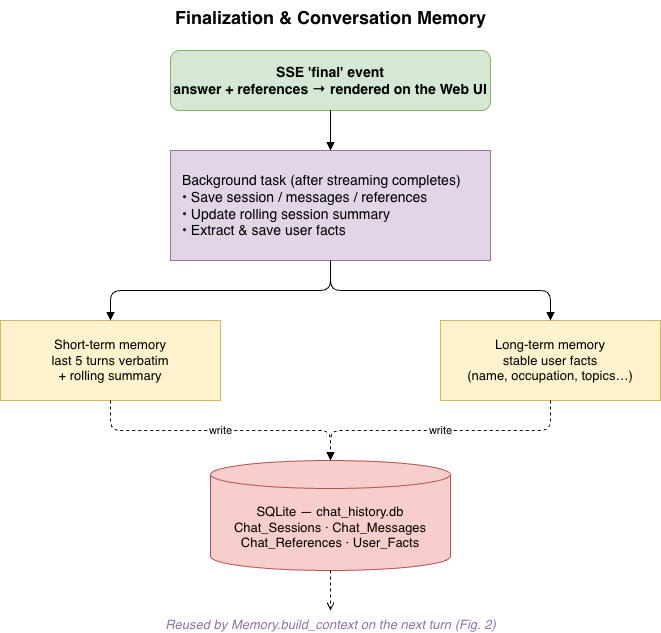

The diagram above was exported from draw.io. Its source (the exported page's mxGraphModel, read from the mxfile embedded in the PNG):
<mxGraphModel dx="824" dy="667" grid="1" gridSize="10" guides="1" tooltips="1" connect="1" arrows="1" fold="1" page="1" pageScale="1" pageWidth="900" pageHeight="800" math="0" shadow="0">
  <root>
    <mxCell id="0" />
    <mxCell id="1" parent="0" />
    <mxCell id="m_title" parent="1" style="text;html=1;align=center;fontSize=18;fontStyle=1" value="Finalization &amp; Conversation Memory" vertex="1">
      <mxGeometry height="30" width="440" x="230" y="10" as="geometry" />
    </mxCell>
    <mxCell id="m_final" parent="1" style="rounded=1;whiteSpace=wrap;html=1;fillColor=#d5e8d4;strokeColor=#82b366;fontSize=14;fontStyle=1" value="SSE 'final' event&#10;answer + references → rendered on the Web UI" vertex="1">
      <mxGeometry height="60" width="320" x="290" y="60" as="geometry" />
    </mxCell>
    <mxCell id="m_bg" parent="1" style="rounded=0;whiteSpace=wrap;html=1;fillColor=#e1d5e7;strokeColor=#9673a6;fontSize=14;align=left;spacingLeft=10" value="Background task (after streaming completes)&#10;• Save session / messages / references&#10;• Update rolling session summary&#10;• Extract &amp; save user facts" vertex="1">
      <mxGeometry height="110" width="320" x="290" y="160" as="geometry" />
    </mxCell>
    <mxCell id="m_short" parent="1" style="rounded=0;whiteSpace=wrap;html=1;fillColor=#fff2cc;strokeColor=#d6b656;fontSize=13" value="Short-term memory&#10;last 5 turns verbatim&#10;+ rolling summary" vertex="1">
      <mxGeometry height="80" width="220" x="120" y="330" as="geometry" />
    </mxCell>
    <mxCell id="m_long" parent="1" style="rounded=0;whiteSpace=wrap;html=1;fillColor=#fff2cc;strokeColor=#d6b656;fontSize=13" value="Long-term memory&#10;stable user facts&#10;(name, occupation, topics…)" vertex="1">
      <mxGeometry height="80" width="220" x="560" y="330" as="geometry" />
    </mxCell>
    <mxCell id="m_sqlite" parent="1" style="shape=cylinder3;whiteSpace=wrap;html=1;boundedLbl=1;backgroundOutline=1;size=14;fillColor=#f8cecc;strokeColor=#b85450;fontSize=13" value="SQLite — chat_history.db&#10;Chat_Sessions · Chat_Messages&#10;Chat_References · User_Facts" vertex="1">
      <mxGeometry height="110" width="240" x="330" y="470" as="geometry" />
    </mxCell>
    <mxCell id="m_loop" parent="1" style="text;html=1;align=center;fontSize=13;fontStyle=2;fontColor=#9673a6" value="Reused by Memory.build_context on the next turn (Fig. 2)" vertex="1">
      <mxGeometry height="20" width="440" x="230" y="620" as="geometry" />
    </mxCell>
    <mxCell id="me1" edge="1" parent="1" source="m_final" style="edgeStyle=orthogonalEdgeStyle;html=1;endArrow=block;" target="m_bg">
      <mxGeometry relative="1" as="geometry" />
    </mxCell>
    <mxCell id="me2" edge="1" parent="1" source="m_bg" style="edgeStyle=orthogonalEdgeStyle;html=1;endArrow=block;" target="m_short">
      <mxGeometry relative="1" as="geometry" />
    </mxCell>
    <mxCell id="me3" edge="1" parent="1" source="m_bg" style="edgeStyle=orthogonalEdgeStyle;html=1;endArrow=block;" target="m_long">
      <mxGeometry relative="1" as="geometry" />
    </mxCell>
    <mxCell id="me4" edge="1" parent="1" source="m_short" style="edgeStyle=orthogonalEdgeStyle;html=1;endArrow=block;dashed=1;" target="m_sqlite" value="write">
      <mxGeometry relative="1" as="geometry" />
    </mxCell>
    <mxCell id="me5" edge="1" parent="1" source="m_long" style="edgeStyle=orthogonalEdgeStyle;html=1;endArrow=block;dashed=1;" target="m_sqlite" value="write">
      <mxGeometry relative="1" as="geometry" />
    </mxCell>
    <mxCell id="me6" edge="1" parent="1" source="m_sqlite" style="edgeStyle=orthogonalEdgeStyle;html=1;endArrow=open;dashed=1;" target="m_loop">
      <mxGeometry relative="1" as="geometry" />
    </mxCell>
  </root>
</mxGraphModel>